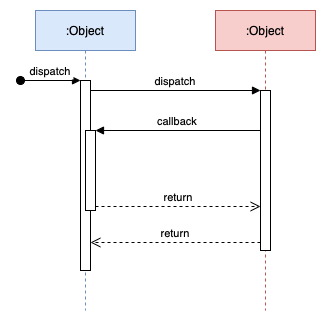

The diagram above was exported from draw.io. Its source (the exported page's mxGraphModel, read from the mxfile embedded in the PNG):
<mxGraphModel dx="964" dy="663" grid="1" gridSize="10" guides="1" tooltips="1" connect="1" arrows="1" fold="1" page="1" pageScale="1" pageWidth="827" pageHeight="1169" math="0" shadow="0">
  <root>
    <mxCell id="0" />
    <mxCell id="1" parent="0" />
    <mxCell id="_BWfPryiqQKVmlPljuu8-1" value=":Object" style="shape=umlLifeline;perimeter=lifelinePerimeter;container=1;collapsible=0;recursiveResize=0;rounded=0;shadow=0;strokeWidth=1;fillColor=#dae8fc;strokeColor=#6c8ebf;" vertex="1" parent="1">
      <mxGeometry x="65" y="20" width="100" height="300" as="geometry" />
    </mxCell>
    <mxCell id="_BWfPryiqQKVmlPljuu8-2" value="" style="points=[];perimeter=orthogonalPerimeter;rounded=0;shadow=0;strokeWidth=1;" vertex="1" parent="_BWfPryiqQKVmlPljuu8-1">
      <mxGeometry x="45" y="70" width="10" height="190" as="geometry" />
    </mxCell>
    <mxCell id="_BWfPryiqQKVmlPljuu8-3" value="dispatch" style="verticalAlign=bottom;startArrow=oval;endArrow=block;startSize=8;shadow=0;strokeWidth=1;rounded=0;" edge="1" parent="_BWfPryiqQKVmlPljuu8-1" target="_BWfPryiqQKVmlPljuu8-2">
      <mxGeometry relative="1" as="geometry">
        <mxPoint x="-15" y="70" as="sourcePoint" />
      </mxGeometry>
    </mxCell>
    <mxCell id="_BWfPryiqQKVmlPljuu8-4" value="" style="points=[];perimeter=orthogonalPerimeter;rounded=0;shadow=0;strokeWidth=1;" vertex="1" parent="_BWfPryiqQKVmlPljuu8-1">
      <mxGeometry x="50" y="120" width="10" height="80" as="geometry" />
    </mxCell>
    <mxCell id="_BWfPryiqQKVmlPljuu8-5" value=":Object" style="shape=umlLifeline;perimeter=lifelinePerimeter;container=1;collapsible=0;recursiveResize=0;rounded=0;shadow=0;strokeWidth=1;fillColor=#f8cecc;strokeColor=#b85450;" vertex="1" parent="1">
      <mxGeometry x="245" y="20" width="100" height="300" as="geometry" />
    </mxCell>
    <mxCell id="_BWfPryiqQKVmlPljuu8-6" value="" style="points=[];perimeter=orthogonalPerimeter;rounded=0;shadow=0;strokeWidth=1;" vertex="1" parent="_BWfPryiqQKVmlPljuu8-5">
      <mxGeometry x="45" y="80" width="10" height="160" as="geometry" />
    </mxCell>
    <mxCell id="_BWfPryiqQKVmlPljuu8-7" value="return" style="verticalAlign=bottom;endArrow=open;dashed=1;endSize=8;exitX=0;exitY=0.95;shadow=0;strokeWidth=1;rounded=0;" edge="1" parent="1" source="_BWfPryiqQKVmlPljuu8-6" target="_BWfPryiqQKVmlPljuu8-2">
      <mxGeometry relative="1" as="geometry">
        <mxPoint x="220" y="176" as="targetPoint" />
      </mxGeometry>
    </mxCell>
    <mxCell id="_BWfPryiqQKVmlPljuu8-8" value="dispatch" style="verticalAlign=bottom;endArrow=block;entryX=0;entryY=0;shadow=0;strokeWidth=1;rounded=0;" edge="1" parent="1" source="_BWfPryiqQKVmlPljuu8-2" target="_BWfPryiqQKVmlPljuu8-6">
      <mxGeometry relative="1" as="geometry">
        <mxPoint x="220" y="100" as="sourcePoint" />
      </mxGeometry>
    </mxCell>
    <mxCell id="_BWfPryiqQKVmlPljuu8-9" value="callback" style="verticalAlign=bottom;endArrow=block;entryX=1;entryY=0;shadow=0;strokeWidth=1;rounded=0;" edge="1" parent="1" source="_BWfPryiqQKVmlPljuu8-6" target="_BWfPryiqQKVmlPljuu8-4">
      <mxGeometry relative="1" as="geometry">
        <mxPoint x="185" y="140" as="sourcePoint" />
      </mxGeometry>
    </mxCell>
    <mxCell id="_BWfPryiqQKVmlPljuu8-10" value="return" style="verticalAlign=bottom;endArrow=open;dashed=1;endSize=8;exitX=1;exitY=0.95;shadow=0;strokeWidth=1;rounded=0;" edge="1" parent="1" source="_BWfPryiqQKVmlPljuu8-4" target="_BWfPryiqQKVmlPljuu8-6">
      <mxGeometry relative="1" as="geometry">
        <mxPoint x="185" y="197" as="targetPoint" />
      </mxGeometry>
    </mxCell>
  </root>
</mxGraphModel>